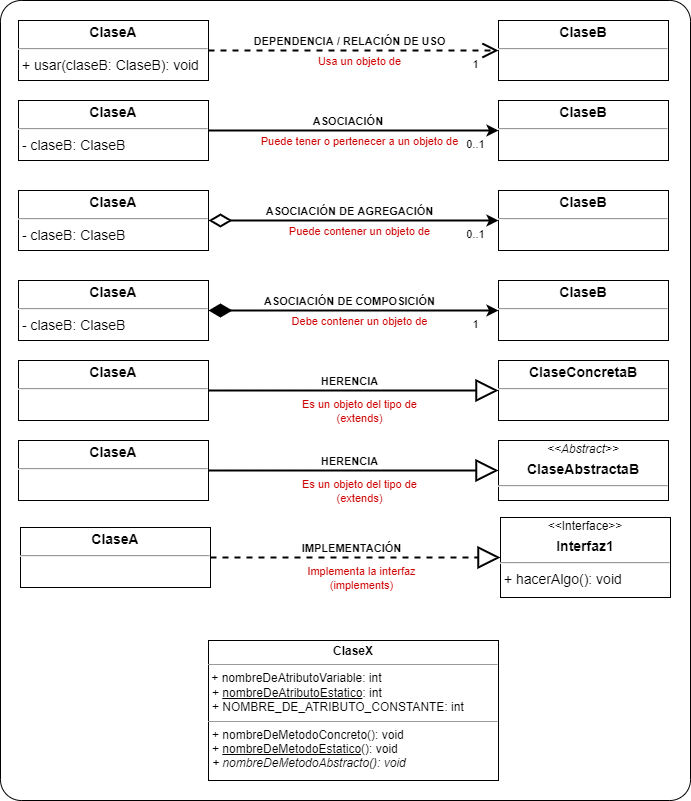

The diagram above was exported from draw.io. Its source (the exported page's mxGraphModel, read from the mxfile embedded in the PNG):
<mxGraphModel dx="1695" dy="2901" grid="1" gridSize="10" guides="1" tooltips="1" connect="1" arrows="1" fold="1" page="1" pageScale="1" pageWidth="827" pageHeight="1169" math="0" shadow="0">
  <root>
    <mxCell id="WIyWlLk6GJQsqaUBKTNV-0" />
    <mxCell id="WIyWlLk6GJQsqaUBKTNV-1" parent="WIyWlLk6GJQsqaUBKTNV-0" />
    <mxCell id="oNKCMebL5SScv2VDhDJn-40" value="" style="rounded=1;whiteSpace=wrap;html=1;fontColor=#CC0000;arcSize=3;" parent="WIyWlLk6GJQsqaUBKTNV-1" vertex="1">
      <mxGeometry x="-758" y="-2310" width="690" height="800" as="geometry" />
    </mxCell>
    <mxCell id="oNKCMebL5SScv2VDhDJn-3" value="&lt;p style=&quot;margin: 4px 0px 0px; text-align: center; font-size: 14px;&quot;&gt;&lt;b&gt;ClaseA&lt;/b&gt;&lt;/p&gt;&lt;hr style=&quot;font-size: 14px;&quot;&gt;&lt;p style=&quot;margin: 0px 0px 0px 4px; font-size: 14px;&quot;&gt;&lt;/p&gt;&amp;nbsp;- claseB: ClaseB" style="verticalAlign=top;align=left;overflow=fill;fontSize=14;fontFamily=Helvetica;html=1;" parent="WIyWlLk6GJQsqaUBKTNV-1" vertex="1">
      <mxGeometry x="-740" y="-2210" width="190" height="60" as="geometry" />
    </mxCell>
    <mxCell id="oNKCMebL5SScv2VDhDJn-4" value="&lt;p style=&quot;margin: 4px 0px 0px; text-align: center; font-size: 14px;&quot;&gt;&lt;b&gt;ClaseB&lt;/b&gt;&lt;/p&gt;&lt;hr style=&quot;font-size: 14px;&quot;&gt;&lt;p style=&quot;margin: 0px 0px 0px 4px; font-size: 14px;&quot;&gt;&lt;/p&gt;" style="verticalAlign=top;align=left;overflow=fill;fontSize=14;fontFamily=Helvetica;html=1;" parent="WIyWlLk6GJQsqaUBKTNV-1" vertex="1">
      <mxGeometry x="-260" y="-2210" width="170" height="60" as="geometry" />
    </mxCell>
    <mxCell id="oNKCMebL5SScv2VDhDJn-5" style="edgeStyle=orthogonalEdgeStyle;rounded=1;orthogonalLoop=1;jettySize=auto;html=1;entryX=0;entryY=0.5;entryDx=0;entryDy=0;strokeWidth=2;endArrow=classic;endFill=1;endSize=6;exitX=1;exitY=0.5;exitDx=0;exitDy=0;startArrow=none;startFill=0;startSize=12;" parent="WIyWlLk6GJQsqaUBKTNV-1" source="oNKCMebL5SScv2VDhDJn-3" target="oNKCMebL5SScv2VDhDJn-4" edge="1">
      <mxGeometry relative="1" as="geometry">
        <mxPoint x="-259.9999999999998" y="-2707.5" as="sourcePoint" />
        <mxPoint x="-440.0000000000002" y="-2707.5" as="targetPoint" />
      </mxGeometry>
    </mxCell>
    <mxCell id="oNKCMebL5SScv2VDhDJn-6" value="ASOCIACIÓN&amp;nbsp;" style="edgeLabel;html=1;align=center;verticalAlign=middle;resizable=0;points=[];fontStyle=1" parent="oNKCMebL5SScv2VDhDJn-5" vertex="1" connectable="0">
      <mxGeometry x="-0.2667" y="2" relative="1" as="geometry">
        <mxPoint x="34" y="-8" as="offset" />
      </mxGeometry>
    </mxCell>
    <mxCell id="oNKCMebL5SScv2VDhDJn-7" value="0..1" style="edgeLabel;html=1;align=center;verticalAlign=middle;resizable=0;points=[];" parent="oNKCMebL5SScv2VDhDJn-5" vertex="1" connectable="0">
      <mxGeometry x="0.7889" y="1" relative="1" as="geometry">
        <mxPoint x="7" y="14" as="offset" />
      </mxGeometry>
    </mxCell>
    <mxCell id="oNKCMebL5SScv2VDhDJn-8" value="Puede tener o pertenecer a un objeto de" style="edgeLabel;html=1;align=center;verticalAlign=middle;resizable=0;points=[];fontColor=#CC0000;" parent="oNKCMebL5SScv2VDhDJn-5" vertex="1" connectable="0">
      <mxGeometry x="-0.609" relative="1" as="geometry">
        <mxPoint x="93" y="10" as="offset" />
      </mxGeometry>
    </mxCell>
    <mxCell id="oNKCMebL5SScv2VDhDJn-9" value="&lt;p style=&quot;margin: 4px 0px 0px; text-align: center; font-size: 14px;&quot;&gt;&lt;b&gt;ClaseA&lt;/b&gt;&lt;/p&gt;&lt;hr style=&quot;font-size: 14px;&quot;&gt;&lt;p style=&quot;margin: 0px 0px 0px 4px; font-size: 14px;&quot;&gt;&lt;/p&gt;&amp;nbsp;- claseB: ClaseB" style="verticalAlign=top;align=left;overflow=fill;fontSize=14;fontFamily=Helvetica;html=1;" parent="WIyWlLk6GJQsqaUBKTNV-1" vertex="1">
      <mxGeometry x="-740" y="-2120" width="190" height="60" as="geometry" />
    </mxCell>
    <mxCell id="oNKCMebL5SScv2VDhDJn-10" value="&lt;p style=&quot;margin: 4px 0px 0px; text-align: center; font-size: 14px;&quot;&gt;&lt;b&gt;ClaseB&lt;/b&gt;&lt;/p&gt;&lt;hr style=&quot;font-size: 14px;&quot;&gt;&lt;p style=&quot;margin: 0px 0px 0px 4px; font-size: 14px;&quot;&gt;&lt;/p&gt;" style="verticalAlign=top;align=left;overflow=fill;fontSize=14;fontFamily=Helvetica;html=1;" parent="WIyWlLk6GJQsqaUBKTNV-1" vertex="1">
      <mxGeometry x="-260" y="-2120" width="170" height="60" as="geometry" />
    </mxCell>
    <mxCell id="oNKCMebL5SScv2VDhDJn-11" style="edgeStyle=orthogonalEdgeStyle;rounded=1;orthogonalLoop=1;jettySize=auto;html=1;entryX=0;entryY=0.5;entryDx=0;entryDy=0;strokeWidth=2;endArrow=classic;endFill=1;endSize=6;exitX=1;exitY=0.5;exitDx=0;exitDy=0;startArrow=diamondThin;startFill=0;startSize=18;" parent="WIyWlLk6GJQsqaUBKTNV-1" source="oNKCMebL5SScv2VDhDJn-9" target="oNKCMebL5SScv2VDhDJn-10" edge="1">
      <mxGeometry relative="1" as="geometry">
        <mxPoint x="-259.9999999999998" y="-2617.5" as="sourcePoint" />
        <mxPoint x="-440.0000000000002" y="-2617.5" as="targetPoint" />
      </mxGeometry>
    </mxCell>
    <mxCell id="oNKCMebL5SScv2VDhDJn-12" value="ASOCIACIÓN DE AGREGACIÓN" style="edgeLabel;html=1;align=center;verticalAlign=middle;resizable=0;points=[];fontStyle=1" parent="oNKCMebL5SScv2VDhDJn-11" vertex="1" connectable="0">
      <mxGeometry x="-0.2667" y="2" relative="1" as="geometry">
        <mxPoint x="34" y="-8" as="offset" />
      </mxGeometry>
    </mxCell>
    <mxCell id="oNKCMebL5SScv2VDhDJn-13" value="0..1" style="edgeLabel;html=1;align=center;verticalAlign=middle;resizable=0;points=[];" parent="oNKCMebL5SScv2VDhDJn-11" vertex="1" connectable="0">
      <mxGeometry x="0.7889" y="1" relative="1" as="geometry">
        <mxPoint x="7" y="14" as="offset" />
      </mxGeometry>
    </mxCell>
    <mxCell id="oNKCMebL5SScv2VDhDJn-14" value="Puede contener un objeto de" style="edgeLabel;html=1;align=center;verticalAlign=middle;resizable=0;points=[];fontColor=#CC0000;" parent="oNKCMebL5SScv2VDhDJn-11" vertex="1" connectable="0">
      <mxGeometry x="-0.609" relative="1" as="geometry">
        <mxPoint x="93" y="10" as="offset" />
      </mxGeometry>
    </mxCell>
    <mxCell id="oNKCMebL5SScv2VDhDJn-15" value="&lt;p style=&quot;margin: 4px 0px 0px; text-align: center; font-size: 14px;&quot;&gt;&lt;b&gt;ClaseA&lt;/b&gt;&lt;/p&gt;&lt;hr style=&quot;font-size: 14px;&quot;&gt;&lt;p style=&quot;margin: 0px 0px 0px 4px; font-size: 14px;&quot;&gt;&lt;/p&gt;&amp;nbsp;- claseB: ClaseB" style="verticalAlign=top;align=left;overflow=fill;fontSize=14;fontFamily=Helvetica;html=1;" parent="WIyWlLk6GJQsqaUBKTNV-1" vertex="1">
      <mxGeometry x="-740" y="-2030" width="190" height="60" as="geometry" />
    </mxCell>
    <mxCell id="oNKCMebL5SScv2VDhDJn-16" value="&lt;p style=&quot;margin: 4px 0px 0px; text-align: center; font-size: 14px;&quot;&gt;&lt;b&gt;ClaseB&lt;/b&gt;&lt;/p&gt;&lt;hr style=&quot;font-size: 14px;&quot;&gt;&lt;p style=&quot;margin: 0px 0px 0px 4px; font-size: 14px;&quot;&gt;&lt;/p&gt;" style="verticalAlign=top;align=left;overflow=fill;fontSize=14;fontFamily=Helvetica;html=1;" parent="WIyWlLk6GJQsqaUBKTNV-1" vertex="1">
      <mxGeometry x="-260" y="-2030" width="170" height="60" as="geometry" />
    </mxCell>
    <mxCell id="oNKCMebL5SScv2VDhDJn-17" style="edgeStyle=orthogonalEdgeStyle;rounded=1;orthogonalLoop=1;jettySize=auto;html=1;entryX=0;entryY=0.5;entryDx=0;entryDy=0;strokeWidth=2;endArrow=classic;endFill=1;endSize=6;exitX=1;exitY=0.5;exitDx=0;exitDy=0;startArrow=diamondThin;startFill=1;startSize=18;" parent="WIyWlLk6GJQsqaUBKTNV-1" source="oNKCMebL5SScv2VDhDJn-15" target="oNKCMebL5SScv2VDhDJn-16" edge="1">
      <mxGeometry relative="1" as="geometry">
        <mxPoint x="-259.9999999999998" y="-2527.5" as="sourcePoint" />
        <mxPoint x="-440.0000000000002" y="-2527.5" as="targetPoint" />
      </mxGeometry>
    </mxCell>
    <mxCell id="oNKCMebL5SScv2VDhDJn-18" value="ASOCIACIÓN DE COMPOSICIÓN" style="edgeLabel;html=1;align=center;verticalAlign=middle;resizable=0;points=[];fontStyle=1" parent="oNKCMebL5SScv2VDhDJn-17" vertex="1" connectable="0">
      <mxGeometry x="-0.2667" y="2" relative="1" as="geometry">
        <mxPoint x="34" y="-8" as="offset" />
      </mxGeometry>
    </mxCell>
    <mxCell id="oNKCMebL5SScv2VDhDJn-19" value="1" style="edgeLabel;html=1;align=center;verticalAlign=middle;resizable=0;points=[];" parent="oNKCMebL5SScv2VDhDJn-17" vertex="1" connectable="0">
      <mxGeometry x="0.7889" y="1" relative="1" as="geometry">
        <mxPoint x="7" y="14" as="offset" />
      </mxGeometry>
    </mxCell>
    <mxCell id="oNKCMebL5SScv2VDhDJn-20" value="Debe contener un objeto de" style="edgeLabel;html=1;align=center;verticalAlign=middle;resizable=0;points=[];fontColor=#CC0000;" parent="oNKCMebL5SScv2VDhDJn-17" vertex="1" connectable="0">
      <mxGeometry x="-0.609" relative="1" as="geometry">
        <mxPoint x="93" y="10" as="offset" />
      </mxGeometry>
    </mxCell>
    <mxCell id="oNKCMebL5SScv2VDhDJn-21" value="&lt;p style=&quot;margin: 4px 0px 0px; text-align: center; font-size: 14px;&quot;&gt;&lt;b&gt;ClaseA&lt;/b&gt;&lt;/p&gt;&lt;hr style=&quot;font-size: 14px;&quot;&gt;&lt;p style=&quot;margin: 0px 0px 0px 4px; font-size: 14px;&quot;&gt;&lt;/p&gt;" style="verticalAlign=top;align=left;overflow=fill;fontSize=14;fontFamily=Helvetica;html=1;" parent="WIyWlLk6GJQsqaUBKTNV-1" vertex="1">
      <mxGeometry x="-740" y="-1950" width="190" height="60" as="geometry" />
    </mxCell>
    <mxCell id="oNKCMebL5SScv2VDhDJn-22" value="&lt;p style=&quot;margin: 4px 0px 0px; text-align: center; font-size: 14px;&quot;&gt;&lt;b&gt;ClaseConcretaB&lt;/b&gt;&lt;/p&gt;&lt;hr style=&quot;font-size: 14px;&quot;&gt;&lt;p style=&quot;margin: 0px 0px 0px 4px; font-size: 14px;&quot;&gt;&lt;/p&gt;" style="verticalAlign=top;align=left;overflow=fill;fontSize=14;fontFamily=Helvetica;html=1;" parent="WIyWlLk6GJQsqaUBKTNV-1" vertex="1">
      <mxGeometry x="-260" y="-1950" width="170" height="60" as="geometry" />
    </mxCell>
    <mxCell id="oNKCMebL5SScv2VDhDJn-23" style="edgeStyle=orthogonalEdgeStyle;rounded=1;orthogonalLoop=1;jettySize=auto;html=1;entryX=0;entryY=0.5;entryDx=0;entryDy=0;strokeWidth=2;endArrow=block;endFill=0;endSize=18;exitX=1;exitY=0.5;exitDx=0;exitDy=0;startArrow=none;startFill=0;startSize=18;" parent="WIyWlLk6GJQsqaUBKTNV-1" source="oNKCMebL5SScv2VDhDJn-21" target="oNKCMebL5SScv2VDhDJn-22" edge="1">
      <mxGeometry relative="1" as="geometry">
        <mxPoint x="-259.9999999999998" y="-2447.5" as="sourcePoint" />
        <mxPoint x="-440.0000000000002" y="-2447.5" as="targetPoint" />
      </mxGeometry>
    </mxCell>
    <mxCell id="oNKCMebL5SScv2VDhDJn-24" value="HERENCIA" style="edgeLabel;html=1;align=center;verticalAlign=middle;resizable=0;points=[];fontStyle=1" parent="oNKCMebL5SScv2VDhDJn-23" vertex="1" connectable="0">
      <mxGeometry x="-0.2667" y="2" relative="1" as="geometry">
        <mxPoint x="34" y="-8" as="offset" />
      </mxGeometry>
    </mxCell>
    <mxCell id="oNKCMebL5SScv2VDhDJn-26" value="Es un objeto del tipo de&lt;br&gt;(extends)" style="edgeLabel;html=1;align=center;verticalAlign=middle;resizable=0;points=[];fontColor=#CC0000;" parent="oNKCMebL5SScv2VDhDJn-23" vertex="1" connectable="0">
      <mxGeometry x="-0.609" relative="1" as="geometry">
        <mxPoint x="93" y="20" as="offset" />
      </mxGeometry>
    </mxCell>
    <mxCell id="oNKCMebL5SScv2VDhDJn-27" value="&lt;p style=&quot;margin: 4px 0px 0px; text-align: center; font-size: 14px;&quot;&gt;&lt;b&gt;ClaseA&lt;/b&gt;&lt;/p&gt;&lt;hr style=&quot;font-size: 14px;&quot;&gt;&lt;p style=&quot;margin: 0px 0px 0px 4px; font-size: 14px;&quot;&gt;&lt;/p&gt;&amp;nbsp;+ usar(claseB: ClaseB): void" style="verticalAlign=top;align=left;overflow=fill;fontSize=14;fontFamily=Helvetica;html=1;" parent="WIyWlLk6GJQsqaUBKTNV-1" vertex="1">
      <mxGeometry x="-740" y="-2290" width="190" height="60" as="geometry" />
    </mxCell>
    <mxCell id="oNKCMebL5SScv2VDhDJn-28" value="&lt;p style=&quot;margin: 4px 0px 0px; text-align: center; font-size: 14px;&quot;&gt;&lt;b&gt;ClaseB&lt;/b&gt;&lt;/p&gt;&lt;hr style=&quot;font-size: 14px;&quot;&gt;&lt;p style=&quot;margin: 0px 0px 0px 4px; font-size: 14px;&quot;&gt;&lt;/p&gt;" style="verticalAlign=top;align=left;overflow=fill;fontSize=14;fontFamily=Helvetica;html=1;" parent="WIyWlLk6GJQsqaUBKTNV-1" vertex="1">
      <mxGeometry x="-260" y="-2290" width="170" height="60" as="geometry" />
    </mxCell>
    <mxCell id="oNKCMebL5SScv2VDhDJn-29" style="edgeStyle=orthogonalEdgeStyle;rounded=1;orthogonalLoop=1;jettySize=auto;html=1;entryX=0;entryY=0.5;entryDx=0;entryDy=0;strokeWidth=2;endArrow=open;endFill=0;endSize=12;exitX=1;exitY=0.5;exitDx=0;exitDy=0;startArrow=none;startFill=0;startSize=12;dashed=1;" parent="WIyWlLk6GJQsqaUBKTNV-1" source="oNKCMebL5SScv2VDhDJn-27" target="oNKCMebL5SScv2VDhDJn-28" edge="1">
      <mxGeometry relative="1" as="geometry">
        <mxPoint x="-259.9999999999998" y="-2787.5" as="sourcePoint" />
        <mxPoint x="-440.0000000000002" y="-2787.5" as="targetPoint" />
      </mxGeometry>
    </mxCell>
    <mxCell id="oNKCMebL5SScv2VDhDJn-30" value="DEPENDENCIA / RELACIÓN DE USO" style="edgeLabel;html=1;align=center;verticalAlign=middle;resizable=0;points=[];fontStyle=1" parent="oNKCMebL5SScv2VDhDJn-29" vertex="1" connectable="0">
      <mxGeometry x="-0.2667" y="2" relative="1" as="geometry">
        <mxPoint x="34" y="-8" as="offset" />
      </mxGeometry>
    </mxCell>
    <mxCell id="oNKCMebL5SScv2VDhDJn-31" value="1" style="edgeLabel;html=1;align=center;verticalAlign=middle;resizable=0;points=[];" parent="oNKCMebL5SScv2VDhDJn-29" vertex="1" connectable="0">
      <mxGeometry x="0.7889" y="1" relative="1" as="geometry">
        <mxPoint x="7" y="14" as="offset" />
      </mxGeometry>
    </mxCell>
    <mxCell id="oNKCMebL5SScv2VDhDJn-32" value="Usa un objeto de" style="edgeLabel;html=1;align=center;verticalAlign=middle;resizable=0;points=[];fontColor=#CC0000;" parent="oNKCMebL5SScv2VDhDJn-29" vertex="1" connectable="0">
      <mxGeometry x="-0.609" relative="1" as="geometry">
        <mxPoint x="93" y="10" as="offset" />
      </mxGeometry>
    </mxCell>
    <mxCell id="oNKCMebL5SScv2VDhDJn-33" value="&lt;p style=&quot;margin: 4px 0px 0px; text-align: center; font-size: 14px;&quot;&gt;&lt;b&gt;ClaseA&lt;/b&gt;&lt;/p&gt;&lt;hr style=&quot;font-size: 14px;&quot;&gt;&lt;p style=&quot;margin: 0px 0px 0px 4px; font-size: 14px;&quot;&gt;&lt;/p&gt;" style="verticalAlign=top;align=left;overflow=fill;fontSize=14;fontFamily=Helvetica;html=1;" parent="WIyWlLk6GJQsqaUBKTNV-1" vertex="1">
      <mxGeometry x="-738" y="-1783" width="190" height="60" as="geometry" />
    </mxCell>
    <mxCell id="oNKCMebL5SScv2VDhDJn-35" style="edgeStyle=orthogonalEdgeStyle;rounded=1;orthogonalLoop=1;jettySize=auto;html=1;strokeWidth=2;endArrow=block;endFill=0;endSize=18;exitX=1;exitY=0.5;exitDx=0;exitDy=0;startArrow=none;startFill=0;startSize=12;dashed=1;" parent="WIyWlLk6GJQsqaUBKTNV-1" source="oNKCMebL5SScv2VDhDJn-33" target="oNKCMebL5SScv2VDhDJn-39" edge="1">
      <mxGeometry relative="1" as="geometry">
        <mxPoint x="-257.9999999999998" y="-2290.5" as="sourcePoint" />
        <mxPoint x="-258" y="-1763" as="targetPoint" />
      </mxGeometry>
    </mxCell>
    <mxCell id="oNKCMebL5SScv2VDhDJn-36" value="IMPLEMENTACIÓN" style="edgeLabel;html=1;align=center;verticalAlign=middle;resizable=0;points=[];fontStyle=1" parent="oNKCMebL5SScv2VDhDJn-35" vertex="1" connectable="0">
      <mxGeometry x="-0.2667" y="2" relative="1" as="geometry">
        <mxPoint x="34" y="-8" as="offset" />
      </mxGeometry>
    </mxCell>
    <mxCell id="oNKCMebL5SScv2VDhDJn-38" value="Implementa la interfaz&lt;br&gt;(implements)" style="edgeLabel;html=1;align=center;verticalAlign=middle;resizable=0;points=[];fontColor=#CC0000;" parent="oNKCMebL5SScv2VDhDJn-35" vertex="1" connectable="0">
      <mxGeometry x="-0.609" relative="1" as="geometry">
        <mxPoint x="93" y="20" as="offset" />
      </mxGeometry>
    </mxCell>
    <mxCell id="oNKCMebL5SScv2VDhDJn-39" value="&lt;div style=&quot;text-align: center;&quot;&gt;&lt;span style=&quot;background-color: initial; font-size: 12px;&quot;&gt;&amp;lt;&amp;lt;Interface&amp;gt;&amp;gt;&lt;/span&gt;&lt;/div&gt;&lt;p style=&quot;margin: 4px 0px 0px; text-align: center; font-size: 14px;&quot;&gt;&lt;b&gt;Interfaz1&lt;/b&gt;&lt;/p&gt;&lt;hr style=&quot;font-size: 14px;&quot;&gt;&lt;p style=&quot;margin: 0px 0px 0px 4px; font-size: 14px;&quot;&gt;&lt;/p&gt;&amp;nbsp;+ hacerAlgo(): void" style="verticalAlign=top;align=left;overflow=fill;fontSize=14;fontFamily=Helvetica;html=1;" parent="WIyWlLk6GJQsqaUBKTNV-1" vertex="1">
      <mxGeometry x="-258" y="-1793" width="170" height="80" as="geometry" />
    </mxCell>
    <mxCell id="Fyzd8hK6RoXJQ8nW6P74-2" value="&lt;p style=&quot;margin: 4px 0px 0px; text-align: center; font-size: 14px;&quot;&gt;&lt;b&gt;ClaseA&lt;/b&gt;&lt;/p&gt;&lt;hr style=&quot;font-size: 14px;&quot;&gt;&lt;p style=&quot;margin: 0px 0px 0px 4px; font-size: 14px;&quot;&gt;&lt;/p&gt;" style="verticalAlign=top;align=left;overflow=fill;fontSize=14;fontFamily=Helvetica;html=1;" parent="WIyWlLk6GJQsqaUBKTNV-1" vertex="1">
      <mxGeometry x="-740" y="-1870" width="190" height="60" as="geometry" />
    </mxCell>
    <mxCell id="Fyzd8hK6RoXJQ8nW6P74-3" value="&lt;div style=&quot;text-align: center;&quot;&gt;&lt;i style=&quot;background-color: initial; font-size: 12px;&quot;&gt;&amp;lt;&amp;lt;Abstract&amp;gt;&amp;gt;&lt;/i&gt;&lt;/div&gt;&lt;p style=&quot;margin: 4px 0px 0px; text-align: center; font-size: 14px;&quot;&gt;&lt;b&gt;ClaseAbstractaB&lt;/b&gt;&lt;/p&gt;&lt;hr style=&quot;font-size: 14px;&quot;&gt;&lt;p style=&quot;margin: 0px 0px 0px 4px; font-size: 14px;&quot;&gt;&lt;/p&gt;" style="verticalAlign=top;align=left;overflow=fill;fontSize=14;fontFamily=Helvetica;html=1;" parent="WIyWlLk6GJQsqaUBKTNV-1" vertex="1">
      <mxGeometry x="-260" y="-1870" width="170" height="60" as="geometry" />
    </mxCell>
    <mxCell id="Fyzd8hK6RoXJQ8nW6P74-4" style="edgeStyle=orthogonalEdgeStyle;rounded=1;orthogonalLoop=1;jettySize=auto;html=1;entryX=0;entryY=0.5;entryDx=0;entryDy=0;strokeWidth=2;endArrow=block;endFill=0;endSize=18;exitX=1;exitY=0.5;exitDx=0;exitDy=0;startArrow=none;startFill=0;startSize=18;" parent="WIyWlLk6GJQsqaUBKTNV-1" source="Fyzd8hK6RoXJQ8nW6P74-2" target="Fyzd8hK6RoXJQ8nW6P74-3" edge="1">
      <mxGeometry relative="1" as="geometry">
        <mxPoint x="-259.9999999999998" y="-2367.5" as="sourcePoint" />
        <mxPoint x="-440.0000000000002" y="-2367.5" as="targetPoint" />
      </mxGeometry>
    </mxCell>
    <mxCell id="Fyzd8hK6RoXJQ8nW6P74-5" value="HERENCIA" style="edgeLabel;html=1;align=center;verticalAlign=middle;resizable=0;points=[];fontStyle=1" parent="Fyzd8hK6RoXJQ8nW6P74-4" vertex="1" connectable="0">
      <mxGeometry x="-0.2667" y="2" relative="1" as="geometry">
        <mxPoint x="34" y="-8" as="offset" />
      </mxGeometry>
    </mxCell>
    <mxCell id="Fyzd8hK6RoXJQ8nW6P74-6" value="Es un objeto del tipo de&lt;br&gt;(extends)" style="edgeLabel;html=1;align=center;verticalAlign=middle;resizable=0;points=[];fontColor=#CC0000;" parent="Fyzd8hK6RoXJQ8nW6P74-4" vertex="1" connectable="0">
      <mxGeometry x="-0.609" relative="1" as="geometry">
        <mxPoint x="93" y="20" as="offset" />
      </mxGeometry>
    </mxCell>
    <mxCell id="Fyzd8hK6RoXJQ8nW6P74-8" value="&lt;p style=&quot;margin:0px;margin-top:4px;text-align:center;&quot;&gt;&lt;b&gt;ClaseX&lt;/b&gt;&lt;/p&gt;&lt;hr size=&quot;1&quot;&gt;&amp;nbsp;+ nombreDeAtributoVariable: int&lt;p style=&quot;margin:0px;margin-left:4px;&quot;&gt;&lt;span style=&quot;background-color: initial;&quot;&gt;+ &lt;u&gt;nombreDeAtributoEstatico&lt;/u&gt;: int&lt;/span&gt;&lt;br&gt;&lt;/p&gt;&lt;p style=&quot;margin: 0px 0px 0px 4px;&quot;&gt;+ NOMBRE_DE_ATRIBUTO_CONSTANTE: int&lt;/p&gt;&lt;hr size=&quot;1&quot;&gt;&lt;p style=&quot;margin:0px;margin-left:4px;&quot;&gt;+ nombreDeMetodoConcreto(): void&lt;/p&gt;&lt;p style=&quot;margin:0px;margin-left:4px;&quot;&gt;+ &lt;u&gt;nombreDeMetodoEstatico&lt;/u&gt;(): void&amp;nbsp;&lt;br&gt;&lt;/p&gt;&lt;p style=&quot;margin:0px;margin-left:4px;&quot;&gt;&lt;i&gt;+ nombreDeMetodoAbstracto(): void&amp;nbsp;&lt;/i&gt;&lt;br&gt;&lt;/p&gt;" style="verticalAlign=top;align=left;overflow=fill;fontSize=12;fontFamily=Helvetica;html=1;" parent="WIyWlLk6GJQsqaUBKTNV-1" vertex="1">
      <mxGeometry x="-550" y="-1670" width="290" height="140" as="geometry" />
    </mxCell>
  </root>
</mxGraphModel>